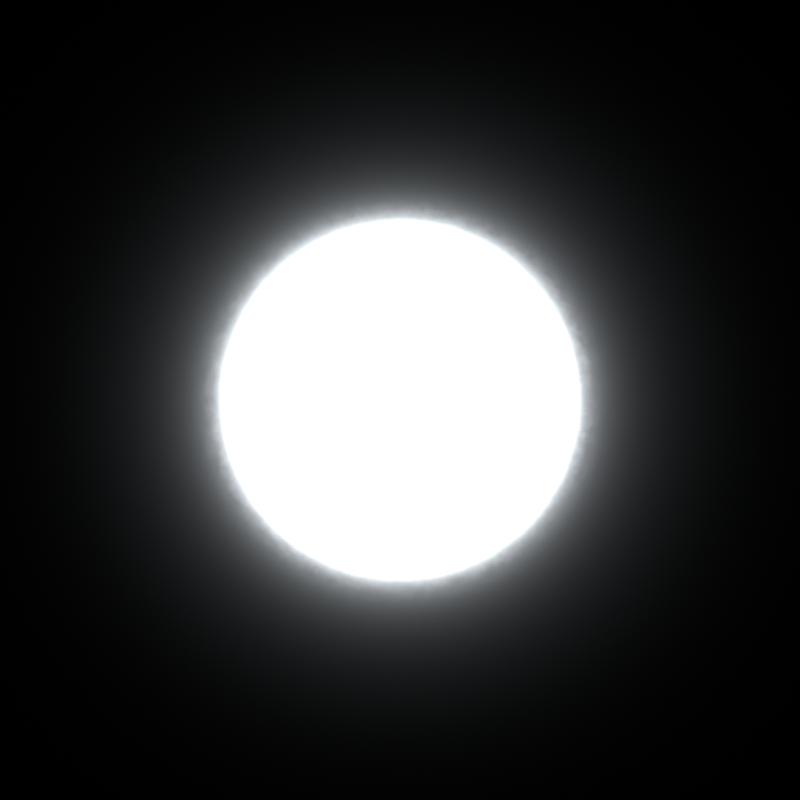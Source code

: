 # Source: transmission_pane_thin_wall_off.blend  (saved by Blender 5.2.45; exported with 4.5.12 LTS)
import bpy
from mathutils import Matrix  # noqa: F401  (used for matrix-valued properties, if any)

bpy.ops.wm.read_factory_settings(use_empty=True)
scene = bpy.context.scene
scene.name = 'Scene'

# ---- materials (node trees are filled in below, after node groups)
mat_principledthinwall = bpy.data.materials.new('PrincipledThinWall')

# ---- material node trees
mat_principledthinwall.use_nodes = True; mat_principledthinwall.node_tree.nodes.clear()
_N = mat_principledthinwall.node_tree.nodes; _L = mat_principledthinwall.node_tree.links
n0 = _N.new('ShaderNodeBsdfPrincipled'); n0.name = 'Principled BSDF'; n0.location = (-200, 100)
n0.inputs[0].default_value = (0.78, 0.9, 1.0, 1.0)
n0.inputs[2].default_value = 0.18
n0.inputs[3].default_value = 1.45
n0.inputs[10].default_value = 0.005
n0.inputs[18].default_value = 1.0
n1 = _N.new('ShaderNodeOutputMaterial'); n1.name = 'Material Output'; n1.location = (200, 100)
_L.new(n0.outputs[0], n1.inputs[0])
n1.is_active_output = True

# ---- world
world_blackworld = bpy.data.worlds.new('BlackWorld'); scene.world = world_blackworld
world_blackworld.use_nodes = True; world_blackworld.node_tree.nodes.clear()
_N = world_blackworld.node_tree.nodes; _L = world_blackworld.node_tree.links
n0 = _N.new('ShaderNodeBackground'); n0.name = 'Background'; n0.location = (-200, 100)
n0.inputs[0].default_value = (0.0, 0.0, 0.0, 1.0)
n1 = _N.new('ShaderNodeOutputWorld'); n1.name = 'World Output'; n1.location = (200, 100)
_L.new(n0.outputs[0], n1.inputs[0])
n1.is_active_output = True

# ---- cameras
cam_camera = bpy.data.cameras.new('Camera')
cam_camera.type = 'ORTHO'
cam_camera.ortho_scale = 2.4

# ---- lights
light_backlight = bpy.data.lights.new('Backlight', 'AREA')
light_backlight.energy = 100.0
light_backlight.shape = 'DISK'
light_backlight.size = 1.0

# ---- meshes
me_plane = bpy.data.meshes.new('Plane')
me_plane.from_pydata([(-2.0, -2.0, 0.0), (2.0, -2.0, 0.0), (-2.0, 2.0, 0.0), (2.0, 2.0, 0.0)], [], [(0, 1, 3, 2)])
_uv = me_plane.uv_layers.new(name='UVMap')
_uv.uv.foreach_set('vector', [0.0, 0.0, 1.0, 0.0, 1.0, 1.0, 0.0, 1.0])
me_plane.materials.append(mat_principledthinwall)
me_plane.update()

# ---- objects
ob_thinwallpane = bpy.data.objects.new('ThinWallPane', me_plane)
ob_backlight = bpy.data.objects.new('Backlight', light_backlight)
ob_camera = bpy.data.objects.new('Camera', cam_camera)

# ---- transforms, parenting, visibility, modifiers, constraints
ob_thinwallpane.location = (0.0, 0.0, 0.0)
ob_backlight.location = (0.0, 0.0, -1.5)
ob_backlight.rotation_euler = (3.142, -0.0, 0.0)
ob_camera.location = (0.0, 0.0, 5.0)

# ---- collection membership
scene.collection.objects.link(ob_thinwallpane)
scene.collection.objects.link(ob_backlight)
scene.collection.objects.link(ob_camera)

# ---- scene / render settings (as saved in the file)
scene.camera = ob_camera
scene.frame_start = 1; scene.frame_end = 250; scene.frame_set(1)
scene.render.engine = 'CYCLES'
scene.render.image_settings.file_format = 'OPEN_EXR'
scene.render.image_settings.color_depth = '32'
scene.render.resolution_x = 16
scene.render.resolution_y = 16
scene.render.bake_bias = 0.0
scene.render.bake_samples = 0
scene.render.compositor_device = 'GPU'
scene.cycles.use_denoising = False
scene.cycles.samples = 2048
scene.cycles.max_bounces = 8
scene.eevee.use_volume_custom_range = False
scene.eevee.fast_gi_thickness_near = 0.1
scene.eevee.fast_gi_thickness_far = 0.0
scene.eevee.ray_tracing_options.screen_trace_thickness = 0.1
scene.view_settings.view_transform = 'Standard'
bpy.context.view_layer.update()
